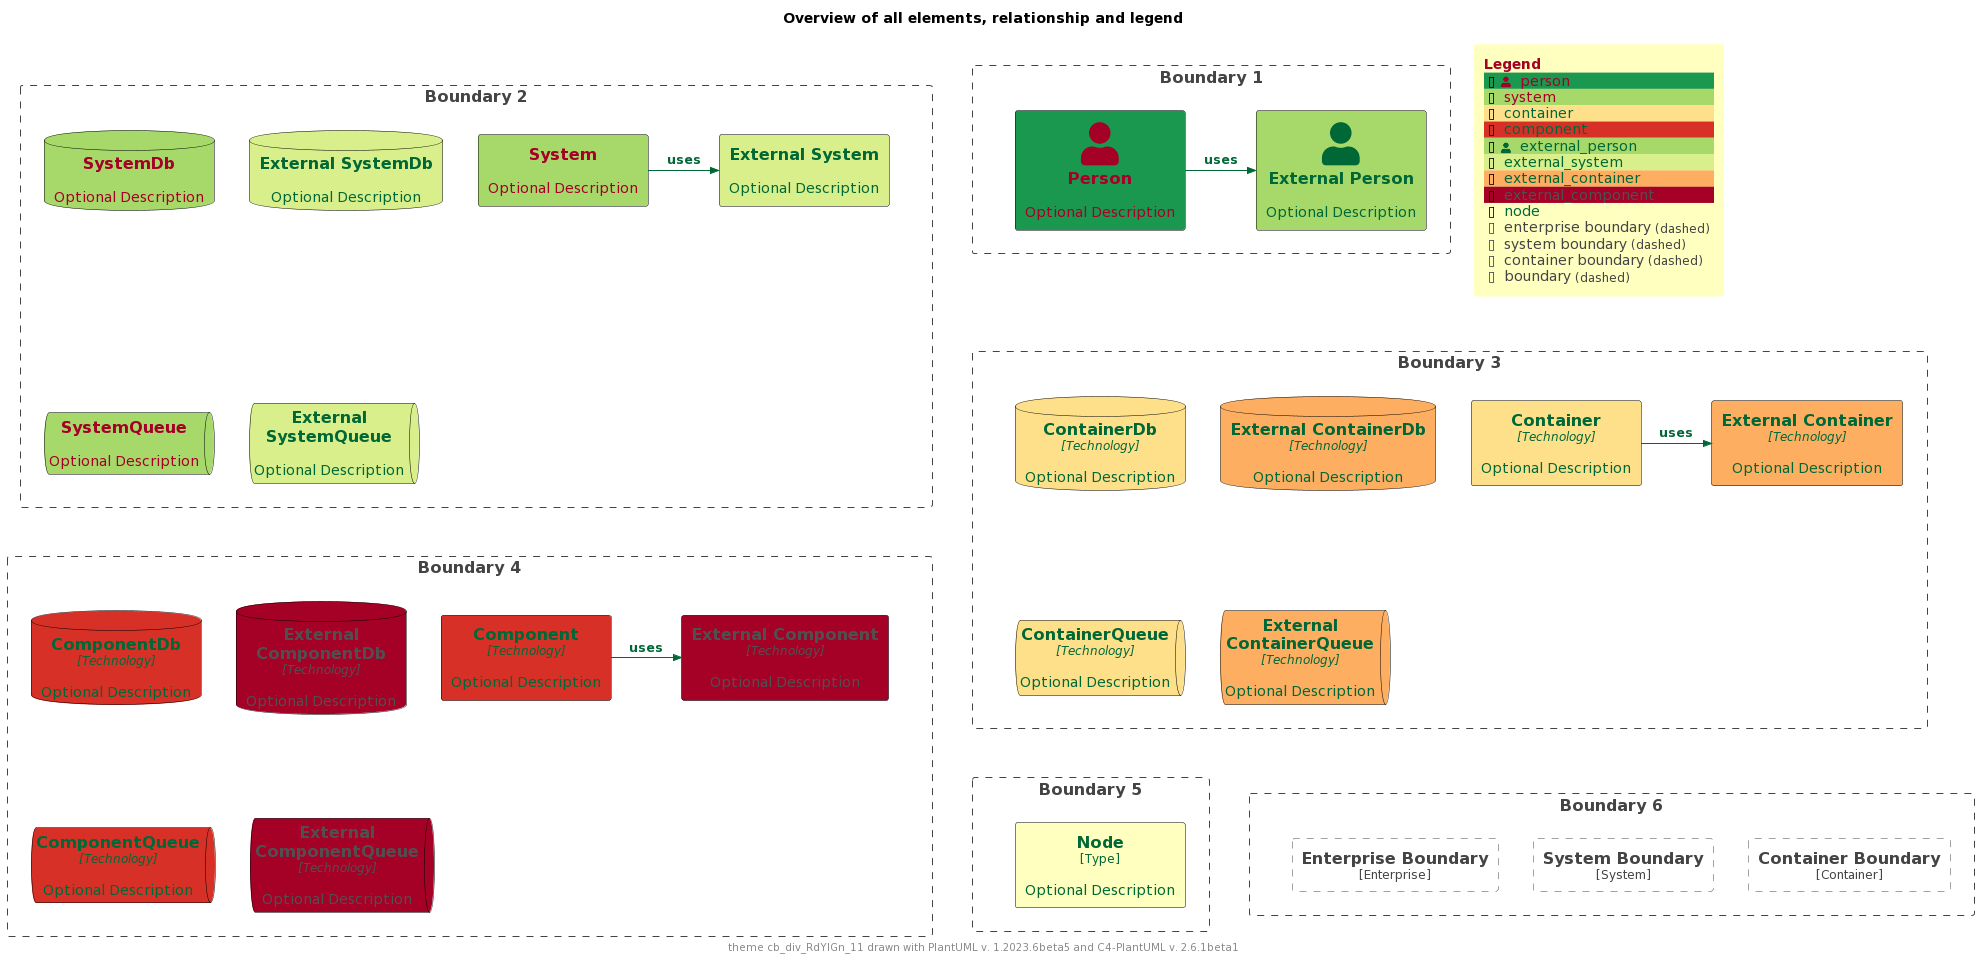

The diagram above was rendered by PlantUML. Its source (embedded in the PNG):
@startuml
'Theme: "puml-theme-cb_div_RdYlGn_11.puml"
'Theme colors
' Metadata
' Created: 2023-05-02 04:49:35.260221+00:00
!$THEME = "cb_div_RdYlGn_11"

!function $textcolor($bgColor)
!if $bgcolor == $COLOR_INDEX_4 || $bgcolor == $COLOR_INDEX_5
!return $COLOR_TEXT_FALLBACK_COLOR
!elseif $bgColor == $COLOR_INDEX_10
!return $COLOR_TEXT_FALLBACK_COLOR
!elseif $bgColor == $COLOR_INDEX_0
!return $COLOR_TEXT_FALLBACK_COLOR
!elseif %is_light($bgColor)
!return $COLOR_TEXT_DARK
!else
!return $COLOR_TEXT_LIGHT
!endif
!endfunction

!$COLOR_INDEX_0="#A50026"
!$COLOR_INDEX_1="#D73027"
!$COLOR_INDEX_2="#F46D43"
!$COLOR_INDEX_3="#FDAE61"
!$COLOR_INDEX_4="#FEE08B"
!$COLOR_INDEX_5="#FFFFBF"
!$COLOR_INDEX_6="#D9EF8B"
!$COLOR_INDEX_7="#A6D96A"
!$COLOR_INDEX_8="#66BD63"
!$COLOR_INDEX_9="#1A9850"
!$COLOR_INDEX_10="#006837"
!$COLOR_BORDER_COLOR="#000000"

!$COLOR_REL_COLOR="#006837"

!$COLOR_TEXT_LIGHT=$COLOR_INDEX_0
!$COLOR_TEXT_DARK=$COLOR_INDEX_10
!$COLOR_TEXT_NEUTRAL=$textcolor($COLOR_INDEX_5)
!$COLOR_REL_COLOR=$textcolor($COLOR_INDEX_0)

!$COLOR_TEXT_FALLBACK_COLOR ?= "#505050"

' stereotype and technology font size
!$STEREOTYPE_FONT_SIZE ?= 12
!$TECHN_FONT_SIZE ?= 12

' default text color of all elements
!$ELEMENT_FONT_COLOR ?= $COLOR_TEXT_NEUTRAL

' arrow related colors and text size
!$ARROW_COLOR ?= $COLOR_TEXT_NEUTRAL
!$ARROW_FONT_COLOR ?= $COLOR_TEXT_NEUTRAL
!$ARROW_FONT_SIZE ?= 12

' (default) boundary related colors and style
!$BOUNDARY_COLOR ?= "#444444"
!$BOUNDARY_BG_COLOR ?= "transparent"
!$BOUNDARY_BORDER_STYLE ?= "dashed"

' person related colors
!$PERSON_FONT_COLOR ?= $textcolor($COLOR_INDEX_9)
!$PERSON_BG_COLOR ?= $COLOR_INDEX_9
!$PERSON_BORDER_COLOR ?= $COLOR_BORDER_COLOR

' external person related colors
!$EXTERNAL_PERSON_FONT_COLOR ?= $textcolor($COLOR_INDEX_7)
!$EXTERNAL_PERSON_BG_COLOR ?= $COLOR_INDEX_7
!$EXTERNAL_PERSON_BORDER_COLOR ?= $COLOR_BORDER_COLOR

' system related colors
!$SYSTEM_FONT_COLOR ?= $COLOR_TEXT_LIGHT
!$SYSTEM_BG_COLOR ?= $COLOR_INDEX_7
!$SYSTEM_BORDER_COLOR ?= $COLOR_BORDER_COLOR

' external system related colors
!$EXTERNAL_SYSTEM_FONT_COLOR ?= $textcolor($COLOR_INDEX_6)
!$EXTERNAL_SYSTEM_BG_COLOR ?= $COLOR_INDEX_6
!$EXTERNAL_SYSTEM_BORDER_COLOR ?= $COLOR_BORDER_COLOR

' system boundary related colors and style
!$SYSTEM_BOUNDARY_COLOR ?= $BOUNDARY_COLOR
!$SYSTEM_BOUNDARY_BG_COLOR ?= $BOUNDARY_BG_COLOR
!$SYSTEM_BOUNDARY_BORDER_STYLE ?= $BOUNDARY_BORDER_STYLE

' enterprise boundary related colors and style
!$ENTERPRISE_BOUNDARY_COLOR ?= $BOUNDARY_COLOR
!$ENTERPRISE_BOUNDARY_BG_COLOR ?= $BOUNDARY_BG_COLOR
!$ENTERPRISE_BOUNDARY_BORDER_STYLE ?= $BOUNDARY_BORDER_STYLE

' container related colors
!$CONTAINER_FONT_COLOR ?= $COLOR_TEXT_DARK
!$CONTAINER_BG_COLOR ?= $COLOR_INDEX_4
!$CONTAINER_BORDER_COLOR ?= $COLOR_BORDER_COLOR

' external container related colors
!$EXTERNAL_CONTAINER_FONT_COLOR ?= $textcolor($COLOR_INDEX_3)
!$EXTERNAL_CONTAINER_BG_COLOR ?= $COLOR_INDEX_3
!$EXTERNAL_CONTAINER_BORDER_COLOR ?= $COLOR_BORDER_COLOR

' container boundary related colors and style
!$CONTAINER_BOUNDARY_COLOR ?= $BOUNDARY_COLOR
!$CONTAINER_BOUNDARY_BG_COLOR ?= $BOUNDARY_BG_COLOR
!$CONTAINER_BOUNDARY_BORDER_STYLE ?= $BOUNDARY_BORDER_STYLE

' component related colors
!$COMPONENT_FONT_COLOR ?= $COLOR_TEXT_DARK
!$COMPONENT_BG_COLOR ?= $COLOR_INDEX_1
!$COMPONENT_BORDER_COLOR ?= $COLOR_BORDER_COLOR

' external component related colors
!$EXTERNAL_COMPONENT_FONT_COLOR ?= $textcolor($COLOR_INDEX_0)
!$EXTERNAL_COMPONENT_BG_COLOR ?= $COLOR_INDEX_0
!$EXTERNAL_COMPONENT_BORDER_COLOR ?= $COLOR_BORDER_COLOR

' node related colors
!$NODE_FONT_COLOR ?= $textcolor($COLOR_INDEX_5)
!$NODE_BG_COLOR ?= $COLOR_INDEX_5
!$NODE_BORDER_COLOR ?= $COLOR_BORDER_COLOR

' legend colors and sizes
!$LEGEND_TITLE_COLOR ?= $COLOR_INDEX_0
!$LEGEND_FONT_COLOR ?= $textcolor($COLOR_INDEX_5)
!$LEGEND_BG_COLOR ?= $COLOR_INDEX_5
!$LEGEND_BORDER_COLOR ?= $COLOR_INDEX_5
!$LEGEND_DARK_COLOR ?= $COLOR_TEXT_DARK
!$LEGEND_LIGHT_COLOR ?= $COLOR_TEXT_LIGHT

!$LEGEND_DETAILS_SMALL_SIZE ?= 8
!$LEGEND_DETAILS_NORMAL_SIZE ?= 12

' legend related texts
!$LEGEND_SHADOW_TEXT ?= "shadow"
!$LEGEND_NO_SHADOW_TEXT ?= "no shadow"
!$LEGEND_NO_FONT_BG_TEXT ?= "last text and back color"
!$LEGEND_NO_FONT_TEXT ?= "last text color"
!$LEGEND_NO_BG_TEXT ?= "last back color"
!$LEGEND_NO_LINE_TEXT ?= "last line color"
!$LEGEND_ROUNDED_BOX ?= "rounded box"
!$LEGEND_EIGHT_SIDED ?= "eight sided"
!$LEGEND_DOTTED_LINE ?= "dotted"
!$LEGEND_DASHED_LINE ?= "dashed"
!$LEGEND_BOLD_LINE ?= "bold"
!$LEGEND_BOUNDARY ?= "boundary"
!$LEGEND_DASHED_BOUNDARY ?= "dashed"

' transparent is ignored, produces smaller legends
' !$LEGEND_DASHED_TRANSPARENT_BOUNDARY ?= "dashed, transparent"
!$LEGEND_DASHED_TRANSPARENT_BOUNDARY ?= "dashed"

' sketch related colors, font and texts
!$SKETCH_BG_COLOR ?= "transparent"
!$SKETCH_FONT_COLOR ?= $COLOR_INDEX_NEUTRAL
!$SKETCH_WARNING_COLOR ?= $COLOR_INDEX_10

!$SKETCH_FONT_NAME ?= "Gochi Hand"

!$SKETCH_FOOTER_WARNING ?= "Warning:"
!$SKETCH_FOOTER_TEXT ?= "Created for discussion, needs to be validated"

' size of rectangle shape corner markers
!$ROUNDED_BOX_SIZE ?= 25
!$EIGHT_SIDED_SIZE ?= 18
' Elements
!include https://raw.githubusercontent.com/plantuml-stdlib/C4-PlantUML/master/percy/TestAllElementsWithLegend.puml
@enduml